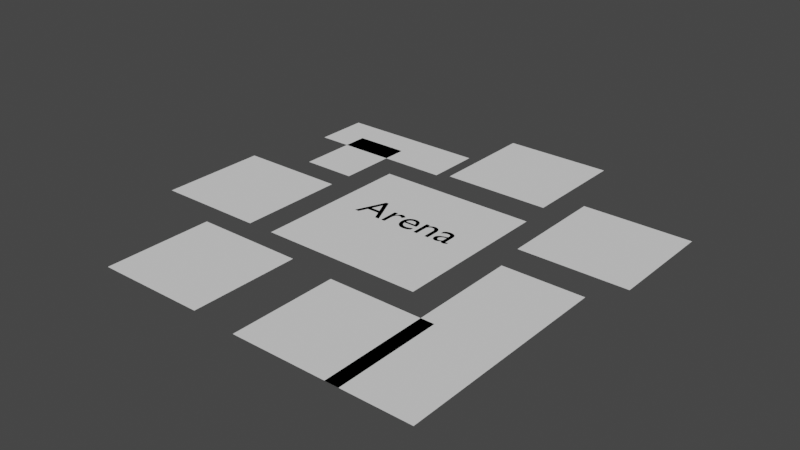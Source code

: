 # Source: map_geometry_new.blend  (saved by Blender 2.92.15; exported with 4.5.12 LTS)
import bpy
from mathutils import Matrix  # noqa: F401  (used for matrix-valued properties, if any)

bpy.ops.wm.read_factory_settings(use_empty=True)
scene = bpy.context.scene
scene.name = 'Scene'

# ---- collections
col_arena = bpy.data.collections.new('Arena'); scene.collection.children.link(col_arena)
col_yellow = bpy.data.collections.new('Yellow'); scene.collection.children.link(col_yellow)
col_red = bpy.data.collections.new('Red'); scene.collection.children.link(col_red)
col_green = bpy.data.collections.new('Green'); scene.collection.children.link(col_green)
col_blue = bpy.data.collections.new('Blue'); scene.collection.children.link(col_blue)
col_science = bpy.data.collections.new('Science'); scene.collection.children.link(col_science)
col_food = bpy.data.collections.new('Food'); scene.collection.children.link(col_food)

# ---- world
world_world = bpy.data.worlds.new('World'); scene.world = world_world
world_world.use_nodes = True; world_world.node_tree.nodes.clear()
_N = world_world.node_tree.nodes; _L = world_world.node_tree.links
n0 = _N.new('ShaderNodeOutputWorld'); n0.name = 'World Output'; n0.location = (300, 300)
n1 = _N.new('ShaderNodeBackground'); n1.name = 'Background'; n1.location = (10, 300)
n1.inputs[0].default_value = (0.05088, 0.05088, 0.05088, 1.0)
_L.new(n1.outputs[0], n0.inputs[0])
n0.is_active_output = True
world_world.color = (0.05088, 0.05088, 0.05088)
world_world.use_sun_shadow = False
world_world.sun_shadow_jitter_overblur = 0.0

# ---- meshes
me_plane = bpy.data.meshes.new('Plane')
me_plane.from_pydata([(-1.0, -1.0, 0.0), (1.0, -1.0, 0.0), (-1.0, 1.0, 0.0), (1.0, 1.0, 0.0)], [], [(0, 1, 3, 2)])
_uv = me_plane.uv_layers.new(name='UVMap')
_uv.uv.foreach_set('vector', [0.0, 0.0, 1.0, 0.0, 1.0, 1.0, 0.0, 1.0])
me_plane.use_remesh_fix_poles = True
me_plane.use_remesh_preserve_attributes = False
me_plane.use_mirror_vertex_groups = False
me_plane.update()
me_plane_002 = bpy.data.meshes.new('Plane.002')
me_plane_002.from_pydata([(-1.0, -1.0, 0.0), (1.0, -1.0, 0.0), (-1.0, 1.0, 0.0), (1.0, 1.0, 0.0)], [], [(0, 1, 3, 2)])
_uv = me_plane_002.uv_layers.new(name='UVMap')
_uv.uv.foreach_set('vector', [0.0, 0.0, 1.0, 0.0, 1.0, 1.0, 0.0, 1.0])
me_plane_002.use_remesh_fix_poles = True
me_plane_002.use_remesh_preserve_attributes = False
me_plane_002.use_mirror_vertex_groups = False
me_plane_002.update()
me_plane_003 = bpy.data.meshes.new('Plane.003')
me_plane_003.from_pydata([(-1.0, -1.0, 0.0), (1.0, -1.0, 0.0), (-1.0, 1.0, 0.0), (1.0, 1.0, 0.0)], [], [(0, 1, 3, 2)])
_uv = me_plane_003.uv_layers.new(name='UVMap')
_uv.uv.foreach_set('vector', [0.0, 0.0, 1.0, 0.0, 1.0, 1.0, 0.0, 1.0])
me_plane_003.use_remesh_fix_poles = True
me_plane_003.use_remesh_preserve_attributes = False
me_plane_003.use_mirror_vertex_groups = False
me_plane_003.update()
me_plane_004 = bpy.data.meshes.new('Plane.004')
me_plane_004.from_pydata([(-1.0, -1.0, 0.0), (1.0, -1.0, 0.0), (-1.0, 1.0, 0.0), (1.0, 1.0, 0.0)], [], [(0, 1, 3, 2)])
_uv = me_plane_004.uv_layers.new(name='UVMap')
_uv.uv.foreach_set('vector', [0.0, 0.0, 1.0, 0.0, 1.0, 1.0, 0.0, 1.0])
me_plane_004.use_remesh_fix_poles = True
me_plane_004.use_remesh_preserve_attributes = False
me_plane_004.use_mirror_vertex_groups = False
me_plane_004.update()
me_plane_005 = bpy.data.meshes.new('Plane.005')
me_plane_005.from_pydata([(-1.0, -1.0, 0.0), (1.0, -1.0, 0.0), (-1.0, 1.0, 0.0), (1.0, 1.0, 0.0)], [], [(0, 1, 3, 2)])
_uv = me_plane_005.uv_layers.new(name='UVMap')
_uv.uv.foreach_set('vector', [0.0, 0.0, 1.0, 0.0, 1.0, 1.0, 0.0, 1.0])
me_plane_005.use_remesh_fix_poles = True
me_plane_005.use_remesh_preserve_attributes = False
me_plane_005.use_mirror_vertex_groups = False
me_plane_005.update()
me_plane_006 = bpy.data.meshes.new('Plane.006')
me_plane_006.from_pydata([(-1.0, -1.0, 0.0), (1.0, -1.0, 0.0), (-1.0, 1.0, 0.0), (1.0, 1.0, 0.0)], [], [(0, 1, 3, 2)])
_uv = me_plane_006.uv_layers.new(name='UVMap')
_uv.uv.foreach_set('vector', [0.0, 0.0, 1.0, 0.0, 1.0, 1.0, 0.0, 1.0])
me_plane_006.use_remesh_fix_poles = True
me_plane_006.use_remesh_preserve_attributes = False
me_plane_006.use_mirror_vertex_groups = False
me_plane_006.update()
me_plane_007 = bpy.data.meshes.new('Plane.007')
me_plane_007.from_pydata([(-1.0, -1.0, 0.0), (1.0, -1.0, 0.0), (-1.0, 1.0, 0.0), (1.0, 1.0, 0.0)], [], [(0, 1, 3, 2)])
_uv = me_plane_007.uv_layers.new(name='UVMap')
_uv.uv.foreach_set('vector', [0.0, 0.0, 1.0, 0.0, 1.0, 1.0, 0.0, 1.0])
me_plane_007.use_remesh_fix_poles = True
me_plane_007.use_remesh_preserve_attributes = False
me_plane_007.use_mirror_vertex_groups = False
me_plane_007.update()
me_plane_008 = bpy.data.meshes.new('Plane.008')
me_plane_008.from_pydata([(-1.0, -1.0, 0.0), (1.0, -1.0, 0.0), (-1.0, 1.0, 0.0), (1.0, 1.0, 0.0)], [], [(0, 1, 3, 2)])
_uv = me_plane_008.uv_layers.new(name='UVMap')
_uv.uv.foreach_set('vector', [0.0, 0.0, 1.0, 0.0, 1.0, 1.0, 0.0, 1.0])
me_plane_008.use_remesh_fix_poles = True
me_plane_008.use_remesh_preserve_attributes = False
me_plane_008.use_mirror_vertex_groups = False
me_plane_008.update()
me_plane_009 = bpy.data.meshes.new('Plane.009')
me_plane_009.from_pydata([(-1.0, -1.0, 0.0), (1.0, -1.0, 0.0), (-1.0, 1.0, 0.0), (1.0, 1.0, 0.0)], [], [(0, 1, 3, 2)])
_uv = me_plane_009.uv_layers.new(name='UVMap')
_uv.uv.foreach_set('vector', [0.0, 0.0, 1.0, 0.0, 1.0, 1.0, 0.0, 1.0])
me_plane_009.use_remesh_fix_poles = True
me_plane_009.use_remesh_preserve_attributes = False
me_plane_009.use_mirror_vertex_groups = False
me_plane_009.update()

# ---- curves / text
txt_label = bpy.data.curves.new('label', 'FONT')
txt_label.dimensions = '2D'
txt_label.body = 'Arena'
txt_label.use_path_clamp = True

# ---- objects
ob_plane = bpy.data.objects.new('Plane', me_plane)
ob_label = bpy.data.objects.new('label', txt_label)
ob_plane_001 = bpy.data.objects.new('Plane.001', me_plane_002)
ob_plane_002 = bpy.data.objects.new('Plane.002', me_plane_003)
ob_plane_003 = bpy.data.objects.new('Plane.003', me_plane_004)
ob_plane_004 = bpy.data.objects.new('Plane.004', me_plane_005)
ob_plane_005 = bpy.data.objects.new('Plane.005', me_plane_006)
ob_plane_006 = bpy.data.objects.new('Plane.006', me_plane_007)
ob_plane_007 = bpy.data.objects.new('Plane.007', me_plane_008)
ob_plane_008 = bpy.data.objects.new('Plane.008', me_plane_009)

# ---- transforms, parenting, visibility, modifiers, constraints
ob_plane.location = (0.0, 0.0, 0.0)
ob_plane.scale = (150.0, 150.0, 1.0)
ob_plane.lineart.crease_threshold = 0.0
ob_label.location = (-100.0, 0.0, 0.0)
ob_label.scale = (80.0, 80.0, 1.0)
ob_label.lineart.crease_threshold = 0.0
ob_plane_001.location = (-300.0, -50.0, 0.0)
ob_plane_001.scale = (100.0, 100.0, 1.0)
ob_plane_001.lineart.crease_threshold = 0.0
ob_plane_002.location = (300.0, 150.0, 6.586)
ob_plane_002.scale = (100.0, 100.0, 1.0)
ob_plane_002.lineart.crease_threshold = 0.0
ob_plane_003.location = (-150.0, -300.0, 6.586)
ob_plane_003.scale = (100.0, 100.0, 1.0)
ob_plane_003.lineart.crease_threshold = 0.0
ob_plane_004.location = (50.0, 300.0, 6.586)
ob_plane_004.scale = (100.0, 100.0, 1.0)
ob_plane_004.lineart.crease_threshold = 0.0
ob_plane_005.location = (130.0, -300.0, 0.0)
ob_plane_005.scale = (100.0, 100.0, 1.0)
ob_plane_005.lineart.crease_threshold = 0.0
ob_plane_006.location = (280.0, -200.0, 0.0)
ob_plane_006.scale = (75.0, 200.0, 1.0)
ob_plane_006.lineart.crease_threshold = 0.0
ob_plane_007.location = (-220.0, 250.0, 0.0)
ob_plane_007.rotation_euler = (0.0, -0.0, 1.571)
ob_plane_007.scale = (50.0, 139.5, 1.0)
ob_plane_007.lineart.crease_threshold = 0.0
ob_plane_008.location = (-250.0, 170.0, 0.0)
ob_plane_008.scale = (50.0, 75.0, 1.0)
ob_plane_008.lineart.crease_threshold = 0.0

# ---- collection membership
col_arena.objects.link(ob_plane)
col_arena.objects.link(ob_label)
col_yellow.objects.link(ob_plane_001)
col_red.objects.link(ob_plane_002)
col_green.objects.link(ob_plane_003)
col_blue.objects.link(ob_plane_004)
col_science.objects.link(ob_plane_005)
col_science.objects.link(ob_plane_006)
col_food.objects.link(ob_plane_007)
col_food.objects.link(ob_plane_008)

# ---- scene / render settings (as saved in the file)
scene.frame_start = 1; scene.frame_end = 250; scene.frame_set(2)
scene.render.engine = 'BLENDER_EEVEE_NEXT'
scene.cycles.use_denoising = False
scene.cycles.samples = 128
scene.cycles.sampling_pattern = 'TABULATED_SOBOL'
scene.cycles.use_adaptive_sampling = False
scene.cycles.use_light_tree = False
scene.view_settings.view_transform = 'Filmic'
bpy.context.view_layer.update()

# ---- added for rendering (the .blend has no active camera and no usable light): camera, sun
cam_auto = bpy.data.cameras.new('AutoCamera')
cam_auto.lens = 50.0
cam_auto.sensor_width = 36.0
cam_auto.clip_end = 18371.1
ob_auto_camera = bpy.data.objects.new('AutoCamera', cam_auto)
scene.collection.objects.link(ob_auto_camera)
ob_auto_camera.location = (1046.79, -1256.15, 840.725)
ob_auto_camera.rotation_euler = (1.09748, -7.21219e-08, 0.694738)
scene.camera = ob_auto_camera
light_auto_sun = bpy.data.lights.new('AutoSun', 'SUN')
light_auto_sun.energy = 3.0
light_auto_sun.angle = 0.0523599
ob_auto_sun = bpy.data.objects.new('AutoSun', light_auto_sun)
scene.collection.objects.link(ob_auto_sun)
ob_auto_sun.rotation_euler = (0.872665, 0.174533, 0.523599)
bpy.context.view_layer.update()
